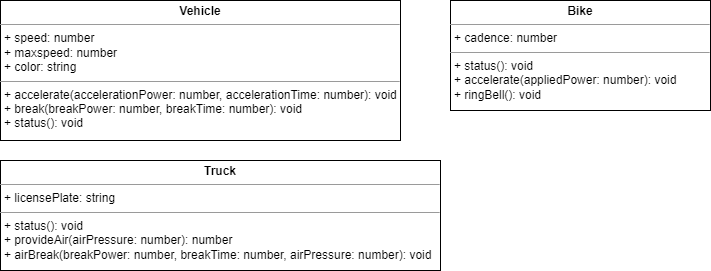

The diagram above was exported from draw.io. Its source (the exported page's mxGraphModel, read from the mxfile embedded in the PNG):
<mxGraphModel dx="1074" dy="749" grid="1" gridSize="10" guides="1" tooltips="1" connect="1" arrows="1" fold="1" page="1" pageScale="1" pageWidth="827" pageHeight="1169" math="0" shadow="0">
  <root>
    <mxCell id="0" />
    <mxCell id="1" parent="0" />
    <mxCell id="2" value="&lt;p style=&quot;margin: 0px ; margin-top: 4px ; text-align: center&quot;&gt;&lt;b&gt;Vehicle&lt;/b&gt;&lt;/p&gt;&lt;hr size=&quot;1&quot;&gt;&lt;p style=&quot;margin: 0px ; margin-left: 4px&quot;&gt;+ speed: number&lt;/p&gt;&lt;p style=&quot;margin: 0px ; margin-left: 4px&quot;&gt;+ maxspeed: number&lt;/p&gt;&lt;p style=&quot;margin: 0px ; margin-left: 4px&quot;&gt;+ color: string&lt;/p&gt;&lt;hr size=&quot;1&quot;&gt;&lt;p style=&quot;margin: 0px ; margin-left: 4px&quot;&gt;+ accelerate(accelerationPower: number, accelerationTime: number): void&lt;br&gt;&lt;/p&gt;&lt;p style=&quot;margin: 0px ; margin-left: 4px&quot;&gt;+ break(breakPower: number, breakTime: number): void&lt;/p&gt;&lt;p style=&quot;margin: 0px ; margin-left: 4px&quot;&gt;+ status(): void&lt;/p&gt;&lt;p style=&quot;margin: 0px ; margin-left: 4px&quot;&gt;&lt;br&gt;&lt;/p&gt;" style="verticalAlign=top;align=left;overflow=fill;fontSize=12;fontFamily=Helvetica;html=1;" vertex="1" parent="1">
      <mxGeometry x="60" y="80" width="400" height="140" as="geometry" />
    </mxCell>
    <mxCell id="3" value="&lt;p style=&quot;margin: 0px ; margin-top: 4px ; text-align: center&quot;&gt;&lt;b&gt;Truck&lt;/b&gt;&lt;/p&gt;&lt;hr size=&quot;1&quot;&gt;&lt;p style=&quot;margin: 0px ; margin-left: 4px&quot;&gt;+ licensePlate: string&lt;/p&gt;&lt;hr size=&quot;1&quot;&gt;&lt;p style=&quot;margin: 0px ; margin-left: 4px&quot;&gt;+ status(): void&lt;/p&gt;&lt;p style=&quot;margin: 0px ; margin-left: 4px&quot;&gt;+ provideAir(airPressure: number): number&lt;br&gt;&lt;/p&gt;&lt;p style=&quot;margin: 0px ; margin-left: 4px&quot;&gt;+ airBreak(breakPower: number, breakTime: number, airPressure: number): void&lt;/p&gt;" style="verticalAlign=top;align=left;overflow=fill;fontSize=12;fontFamily=Helvetica;html=1;" vertex="1" parent="1">
      <mxGeometry x="60" y="240" width="440" height="110" as="geometry" />
    </mxCell>
    <mxCell id="4" value="&lt;p style=&quot;margin: 0px ; margin-top: 4px ; text-align: center&quot;&gt;&lt;b&gt;Bike&lt;/b&gt;&lt;/p&gt;&lt;hr size=&quot;1&quot;&gt;&lt;p style=&quot;margin: 0px ; margin-left: 4px&quot;&gt;+ cadence: number&lt;/p&gt;&lt;hr size=&quot;1&quot;&gt;&lt;p style=&quot;margin: 0px ; margin-left: 4px&quot;&gt;+ status(): void&lt;/p&gt;&lt;p style=&quot;margin: 0px ; margin-left: 4px&quot;&gt;+ accelerate(appliedPower: number): void&lt;br&gt;&lt;/p&gt;&lt;p style=&quot;margin: 0px ; margin-left: 4px&quot;&gt;+ ringBell(): void&lt;br&gt;&lt;/p&gt;" style="verticalAlign=top;align=left;overflow=fill;fontSize=12;fontFamily=Helvetica;html=1;" vertex="1" parent="1">
      <mxGeometry x="510" y="80" width="260" height="110" as="geometry" />
    </mxCell>
  </root>
</mxGraphModel>